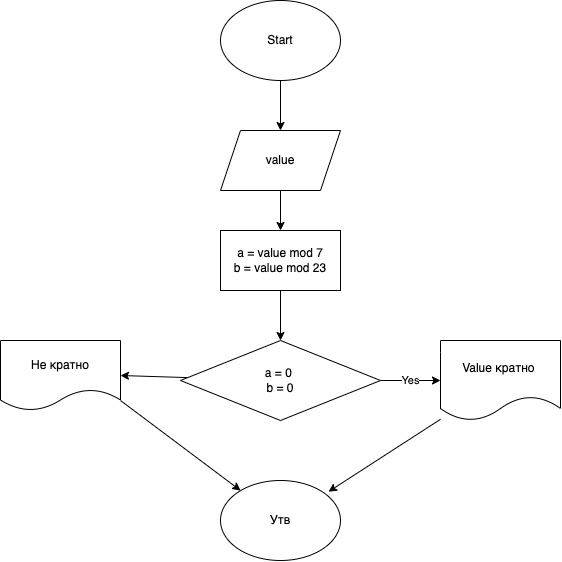

The diagram above was exported from draw.io. Its source (the exported page's mxGraphModel, read from the mxfile embedded in the PNG):
<mxGraphModel dx="612" dy="625" grid="1" gridSize="10" guides="1" tooltips="1" connect="1" arrows="1" fold="1" page="1" pageScale="1" pageWidth="827" pageHeight="1169" math="0" shadow="0">
  <root>
    <mxCell id="0" />
    <mxCell id="1" parent="0" />
    <mxCell id="4" value="" style="edgeStyle=none;html=1;" edge="1" parent="1" source="2" target="3">
      <mxGeometry relative="1" as="geometry" />
    </mxCell>
    <mxCell id="2" value="Start" style="ellipse;whiteSpace=wrap;html=1;" vertex="1" parent="1">
      <mxGeometry x="340" y="50" width="120" height="80" as="geometry" />
    </mxCell>
    <mxCell id="9" style="edgeStyle=none;html=1;entryX=0.5;entryY=0;entryDx=0;entryDy=0;" edge="1" parent="1" source="3" target="7">
      <mxGeometry relative="1" as="geometry" />
    </mxCell>
    <mxCell id="3" value="value" style="shape=parallelogram;perimeter=parallelogramPerimeter;whiteSpace=wrap;html=1;fixedSize=1;" vertex="1" parent="1">
      <mxGeometry x="340" y="180" width="120" height="60" as="geometry" />
    </mxCell>
    <mxCell id="11" value="Yes" style="edgeStyle=none;html=1;entryX=0;entryY=0.5;entryDx=0;entryDy=0;" edge="1" parent="1" source="5" target="10">
      <mxGeometry relative="1" as="geometry" />
    </mxCell>
    <mxCell id="13" style="edgeStyle=none;html=1;entryX=1;entryY=0.5;entryDx=0;entryDy=0;" edge="1" parent="1" source="5" target="12">
      <mxGeometry relative="1" as="geometry" />
    </mxCell>
    <mxCell id="5" value="a = 0&amp;nbsp;&lt;br&gt;b = 0" style="rhombus;whiteSpace=wrap;html=1;" vertex="1" parent="1">
      <mxGeometry x="300" y="390" width="200" height="80" as="geometry" />
    </mxCell>
    <mxCell id="8" style="edgeStyle=none;html=1;entryX=0.5;entryY=0;entryDx=0;entryDy=0;" edge="1" parent="1" source="7" target="5">
      <mxGeometry relative="1" as="geometry" />
    </mxCell>
    <mxCell id="7" value="a = value mod 7&lt;br&gt;b = value mod 23" style="rounded=0;whiteSpace=wrap;html=1;" vertex="1" parent="1">
      <mxGeometry x="340" y="280" width="120" height="60" as="geometry" />
    </mxCell>
    <mxCell id="16" style="edgeStyle=none;html=1;entryX=0.9;entryY=0.14;entryDx=0;entryDy=0;entryPerimeter=0;" edge="1" parent="1" source="10" target="14">
      <mxGeometry relative="1" as="geometry" />
    </mxCell>
    <mxCell id="10" value="Value кратно&amp;nbsp;" style="shape=document;whiteSpace=wrap;html=1;boundedLbl=1;" vertex="1" parent="1">
      <mxGeometry x="560" y="390" width="120" height="80" as="geometry" />
    </mxCell>
    <mxCell id="15" style="edgeStyle=none;html=1;" edge="1" parent="1" target="14">
      <mxGeometry relative="1" as="geometry">
        <mxPoint x="240" y="450" as="sourcePoint" />
      </mxGeometry>
    </mxCell>
    <mxCell id="12" value="Не кратно" style="shape=document;whiteSpace=wrap;html=1;boundedLbl=1;" vertex="1" parent="1">
      <mxGeometry x="120" y="390" width="120" height="70" as="geometry" />
    </mxCell>
    <mxCell id="14" value="Утв" style="ellipse;whiteSpace=wrap;html=1;" vertex="1" parent="1">
      <mxGeometry x="340" y="530" width="120" height="80" as="geometry" />
    </mxCell>
  </root>
</mxGraphModel>